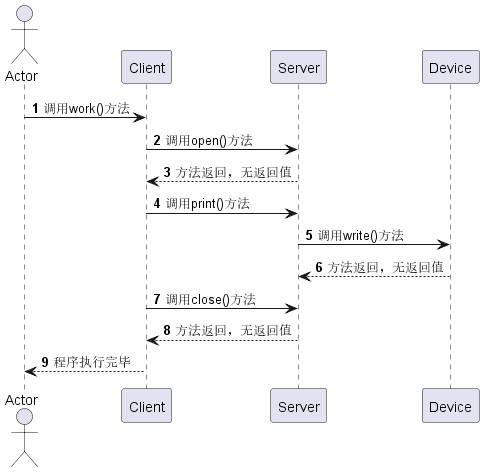

The diagram above was rendered by PlantUML. Its source (embedded in the PNG):
@startuml

actor Actor
autonumber
Actor->Client:调用work()方法
Client-> Server: 调用open()方法
Server--> Client: 方法返回，无返回值
Client-> Server:调用print()方法
Server->Device:调用write()方法
Device-->Server:方法返回，无返回值
Client->Server:调用close()方法
Server-->Client:方法返回，无返回值
Client-->Actor:程序执行完毕

@enduml